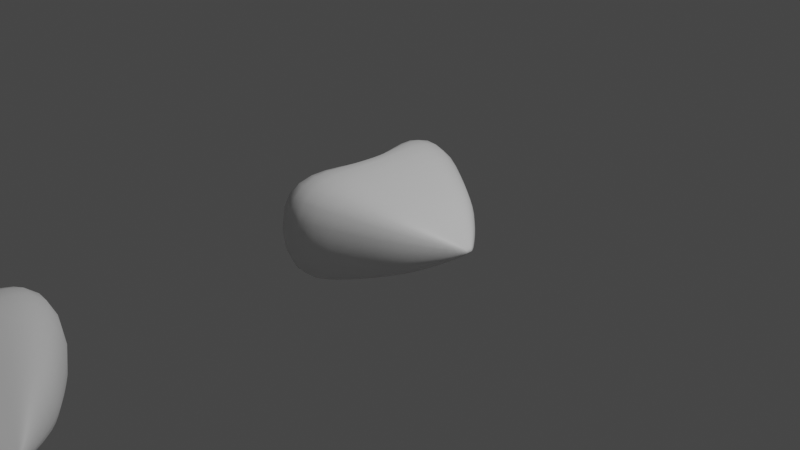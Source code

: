 # Source: time.blend  (saved by Blender 5.0.119; exported with 4.5.12 LTS)
import bpy
from mathutils import Matrix  # noqa: F401  (used for matrix-valued properties, if any)

bpy.ops.wm.read_factory_settings(use_empty=True)
scene = bpy.context.scene
scene.name = 'Scene'

# ---- collections
col_collection = bpy.data.collections.new('Collection'); scene.collection.children.link(col_collection)

# ---- materials (node trees are filled in below, after node groups)
mat_material = bpy.data.materials.new('Material')
mat_material.alpha_threshold = 0.0
mat_material.use_backface_culling_lightprobe_volume = False
mat_material.use_transparent_shadow = False
mat_material.roughness = 0.5
mat_material.line_color = (0.0, 0.0, 0.0, 1.0)
mat_material_001 = bpy.data.materials.new('Material.001')
mat_material_001.alpha_threshold = 0.0
mat_material_001.use_backface_culling_lightprobe_volume = False
mat_material_001.use_transparent_shadow = False
mat_material_001.roughness = 0.5
mat_material_001.line_color = (0.0, 0.0, 0.0, 1.0)

# ---- node groups
ng_geometry_nodes = bpy.data.node_groups.new('Geometry Nodes', 'GeometryNodeTree')
_s = ng_geometry_nodes.interface.new_socket(name='Geometry', in_out='OUTPUT', socket_type='NodeSocketGeometry')
_s = ng_geometry_nodes.interface.new_socket(name='Geometry', in_out='INPUT', socket_type='NodeSocketGeometry')
ng_geometry_nodes.is_modifier = True
_N = ng_geometry_nodes.nodes; _L = ng_geometry_nodes.links
n0 = _N.new('NodeGroupInput'); n0.name = 'Group Input'; n0.location = (1107, 416)
n1 = _N.new('NodeGroupOutput'); n1.name = 'Group Output'; n1.location = (2257, 504)
n2 = _N.new('ShaderNodeMath'); n2.name = 'Math'; n2.location = (-259, 318)
n2.operation = 'MULTIPLY'
n2.inputs[1].default_value = 10.0
n3 = _N.new('ShaderNodeMapRange'); n3.name = 'Map Range'; n3.location = (136, 321)
n3.inputs[2].default_value = 20.5
n3.inputs[3].default_value = -20.5
n3.inputs[4].default_value = 17.0
n4 = _N.new('ShaderNodeMath'); n4.name = 'Math.001'; n4.location = (-375, 129)
n4.operation = 'SNAP'
n4.inputs[1].default_value = 0.02
n5 = _N.new('ShaderNodeMath'); n5.name = 'Math.002'; n5.location = (-53, 324)
n5.operation = 'MODULO'
n5.inputs[1].default_value = 10.6
n6 = _N.new('ShaderNodeTexNoise'); n6.name = 'Musgrave Texture'; n6.location = (-353, -254)
n6.width = 150
n6.noise_dimensions = '4D'
n6.normalize = False
n6.inputs[2].default_value = 19.9
n6.inputs[3].default_value = 1.0
n6.inputs[4].default_value = 0.25
n7 = _N.new('ShaderNodeCombineXYZ'); n7.name = 'Combine XYZ'; n7.location = (307, 326)
n8 = _N.new('GeometryNodeInputSceneTime'); n8.name = 'Scene Time'; n8.location = (-508, 262)
n9 = _N.new('GeometryNodeInstanceOnPoints'); n9.name = 'Instance on Points'; n9.location = (679, 35)
n10 = _N.new('GeometryNodeTranslateInstances'); n10.name = 'Translate Instances'; n10.location = (451, -59)
n11 = _N.new('GeometryNodeMeshLine'); n11.name = 'Mesh Line'; n11.location = (242, 2)
n11.inputs[0].default_value = 8
n11.inputs[3].default_value = (0.0, -2.31, 0.0)
n12 = _N.new('GeometryNodeTransform'); n12.name = 'Transform Geometry'; n12.location = (499, 406)
n13 = _N.new('GeometryNodeMeshLine'); n13.name = 'Mesh Line.001'; n13.location = (915, 676)
n13.inputs[0].default_value = 8
n13.inputs[3].default_value = (0.0, -2.3, 2.98e-08)
n14 = _N.new('GeometryNodeInstanceOnPoints'); n14.name = 'Instance on Points.001'; n14.location = (1396, 449)
n15 = _N.new('GeometryNodeTranslateInstances'); n15.name = 'Translate Instances.001'; n15.location = (2019, 595)
n16 = _N.new('GeometryNodeInputIndex'); n16.name = 'Index'; n16.location = (1112, 690)
n17 = _N.new('ShaderNodeMath'); n17.name = 'Math.003'; n17.location = (1331, 681)
n17.operation = 'MODULO'
n17.inputs[1].default_value = 2.0
n18 = _N.new('FunctionNodeCompare'); n18.name = 'Compare'; n18.location = (1522, 681)
n18.operation = 'EQUAL'
n18.inputs[1].default_value = 1.0
n19 = _N.new('ShaderNodeMath'); n19.name = 'Math.004'; n19.location = (1610, 402)
n19.operation = 'MULTIPLY'
n20 = _N.new('ShaderNodeCombineXYZ'); n20.name = 'Combine XYZ.001'; n20.location = (1801, 388)
n20.inputs[1].default_value = -0.1
n20.inputs[2].default_value = -0.6
n21 = _N.new('GeometryNodeInputSceneTime'); n21.name = 'Scene Time.001'; n21.location = (1201, 186)
_L.new(n7.outputs[0], n12.inputs[1])
_L.new(n8.outputs[1], n2.inputs[0])
_L.new(n2.outputs[0], n5.inputs[0])
_L.new(n3.outputs[0], n7.inputs[0])
_L.new(n5.outputs[0], n3.inputs[0])
_L.new(n0.outputs[0], n14.inputs[2])
_L.new(n13.outputs[0], n14.inputs[0])
_L.new(n14.outputs[0], n15.inputs[0])
_L.new(n15.outputs[0], n1.inputs[0])
_L.new(n16.outputs[0], n17.inputs[0])
_L.new(n17.outputs[0], n18.inputs[0])
_L.new(n18.outputs[0], n15.inputs[1])
_L.new(n19.outputs[0], n20.inputs[0])
_L.new(n20.outputs[0], n15.inputs[2])
_L.new(n21.outputs[0], n19.inputs[1])
_L.new(n16.outputs[0], n19.inputs[0])
n1.is_active_output = True

# ---- material node trees
mat_material.use_nodes = True; mat_material.node_tree.nodes.clear()
_N = mat_material.node_tree.nodes; _L = mat_material.node_tree.links
n0 = _N.new('ShaderNodeOutputMaterial'); n0.name = 'Material Output'; n0.location = (300, 300)
n1 = _N.new('ShaderNodeBsdfPrincipled'); n1.name = 'Principled BSDF'; n1.location = (10, 300)
n1.distribution = 'GGX'
n1.subsurface_method = 'RANDOM_WALK_SKIN'
n1.inputs[3].default_value = 1.45
n1.inputs[27].default_value = (0.0, 0.0, 0.0, 1.0)
n1.inputs[28].default_value = 1.0
_L.new(n1.outputs[0], n0.inputs[0])
n0.is_active_output = True
mat_material_001.use_nodes = True; mat_material_001.node_tree.nodes.clear()
_N = mat_material_001.node_tree.nodes; _L = mat_material_001.node_tree.links
n0 = _N.new('ShaderNodeOutputMaterial'); n0.name = 'Material Output'; n0.location = (300, 300)
n1 = _N.new('ShaderNodeBsdfPrincipled'); n1.name = 'Principled BSDF'; n1.location = (10, 300)
n1.distribution = 'GGX'
n1.subsurface_method = 'RANDOM_WALK_SKIN'
n1.inputs[3].default_value = 1.45
n1.inputs[27].default_value = (0.0, 0.0, 0.0, 1.0)
n1.inputs[28].default_value = 1.0
_L.new(n1.outputs[0], n0.inputs[0])
n0.is_active_output = True

# ---- world
world_world = bpy.data.worlds.new('World'); scene.world = world_world
world_world.use_nodes = True; world_world.node_tree.nodes.clear()
_N = world_world.node_tree.nodes; _L = world_world.node_tree.links
n0 = _N.new('ShaderNodeOutputWorld'); n0.name = 'World Output'; n0.location = (300, 300)
n1 = _N.new('ShaderNodeBackground'); n1.name = 'Background'; n1.location = (10, 300)
n1.inputs[0].default_value = (0.05088, 0.05088, 0.05088, 1.0)
_L.new(n1.outputs[0], n0.inputs[0])
n0.is_active_output = True
world_world.color = (0.05088, 0.05088, 0.05088)
world_world.use_sun_shadow = False
world_world.sun_shadow_jitter_overblur = 0.0

# ---- cameras
cam_camera = bpy.data.cameras.new('Camera')
cam_camera.clip_end = 100.0
cam_camera.ortho_scale = 7.314

# ---- lights
light_light = bpy.data.lights.new('Light', 'POINT')
light_light.transmission_factor = 0.0
light_light.energy = 1000.0
light_light.shadow_soft_size = 0.1
light_light.shadow_maximum_resolution = 0.006
light_light.use_absolute_resolution = True

# ---- meshes
me_cube = bpy.data.meshes.new('Cube')
me_cube.from_pydata([], [], [])
_uv = me_cube.uv_layers.new(name='UVMap')
_uv.uv.foreach_set('vector', [])
me_cube.materials.append(mat_material)
me_cube.use_mirror_vertex_groups = False
me_cube.update()
me_cube_001 = bpy.data.meshes.new('Cube.001')
me_cube_001.from_pydata([(1.0, 0.03412, 0.03412), (1.0, 0.03412, -0.03412), (1.0, -0.03412, 0.03412), (1.0, -0.03412, -0.03412), (-1.0, 0.6797, 0.6797), (-1.0, 0.6797, -0.6797), (-1.0, -0.6797, 0.6797), (-1.0, -0.6797, -0.6797), (-0.2368, 0.0, -0.6797), (1.0, 0.0, 0.03412), (-0.2368, 0.0, 0.6797), (1.0, 0.0, -0.03412), (-0.4974, 1.265, -1.265), (-0.4974, -1.265, 1.265), (-0.4974, -1.265, -1.265), (-0.4974, 1.265, 1.265), (-0.4974, 0.0, -1.265), (-0.4974, 0.0, 1.265), (0.1666, -0.8343, -0.8343), (0.1666, 0.8343, 0.8343), (0.1666, 0.0, 0.8343), (0.1666, 0.8343, -0.8343), (0.1666, -0.8343, 0.8343), (0.1666, 0.0, -0.8343), (0.5833, -0.5435, -0.5435), (0.5833, 0.5435, 0.5435), (0.5833, 0.0, 0.5435), (0.5833, 0.5435, -0.5435), (0.5833, -0.5435, 0.5435), (0.5833, 0.0, -0.5435), (-0.4843, -0.2205, -0.6797), (1.0, -0.01107, 0.03412), (-0.4843, -0.2205, 0.6797), (1.0, -0.01107, -0.03412), (-0.4974, -0.4104, -1.265), (-0.4974, -0.4104, 1.265), (0.1666, -0.2706, 0.8343), (0.1666, -0.2706, -0.8343), (0.5833, -0.1763, 0.5435), (0.5833, -0.1763, -0.5435), (-0.4227, 0.1656, 0.6797), (1.0, 0.008312, -0.03412), (-0.4227, 0.1656, -0.6797), (1.0, 0.008312, 0.03412), (-0.4974, 0.3082, 1.265), (-0.4974, 0.3082, -1.265), (0.1666, 0.2032, 0.8343), (0.1666, 0.2032, -0.8343), (0.5833, 0.1324, 0.5435), (0.5833, 0.1324, -0.5435)], [], [(35, 32, 6, 13), (14, 13, 6, 7), (42, 40, 4, 5), (39, 33, 3, 24), (33, 31, 2, 3), (27, 25, 0, 1), (41, 43, 9, 11), (49, 41, 11, 29), (30, 32, 10, 8), (44, 40, 10, 17), (46, 44, 17, 20), (42, 45, 16, 8), (5, 4, 15, 12), (30, 34, 14, 7), (18, 22, 13, 14), (36, 35, 13, 22), (38, 36, 22, 28), (24, 28, 22, 18), (48, 46, 20, 26), (45, 47, 23, 16), (12, 15, 19, 21), (34, 37, 18, 14), (43, 48, 26, 9), (3, 2, 28, 24), (31, 38, 28, 2), (47, 49, 29, 23), (21, 19, 25, 27), (37, 39, 24, 18), (23, 29, 39, 37), (9, 26, 38, 31), (16, 23, 37, 34), (26, 20, 36, 38), (20, 17, 35, 36), (8, 16, 34, 30), (7, 6, 32, 30), (11, 9, 31, 33), (29, 11, 33, 39), (17, 10, 32, 35), (21, 27, 49, 47), (0, 25, 48, 43), (12, 21, 47, 45), (25, 19, 46, 48), (5, 12, 45, 42), (19, 15, 44, 46), (15, 4, 40, 44), (27, 1, 41, 49), (1, 0, 43, 41), (8, 10, 40, 42)])
me_cube_001.polygons.foreach_set('use_smooth', [True] * 48)
_uv = me_cube_001.uv_layers.new(name='UVMap')
_uv.uv.foreach_set('vector', [0.8122, 0.6655, 0.875, 0.6655, 0.875, 0.75, 0.8122, 0.75, 0.375, 0.9372, 0.625, 0.9372, 0.625, 1.0, 0.375, 1.0, 0.375, 0.1554, 0.625, 0.1554, 0.625, 0.25, 0.375, 0.25, 0.3229, 0.6655, 0.375, 0.6655, 0.375, 0.75, 0.3229, 0.75, 0.375, 0.6655, 0.625, 0.6655, 0.625, 0.75, 0.375, 0.75, 0.375, 0.4479, 0.625, 0.4479, 0.625, 0.5, 0.375, 0.5, 0.375, 0.5946, 0.625, 0.5946, 0.625, 0.625, 0.375, 0.625, 0.3229, 0.5946, 0.375, 0.5946, 0.375, 0.625, 0.3229, 0.625, 0.375, 0.08445, 0.625, 0.08445, 0.625, 0.125, 0.375, 0.125, 0.8122, 0.5946, 0.875, 0.5946, 0.875, 0.625, 0.8122, 0.625, 0.7292, 0.5946, 0.8122, 0.5946, 0.8122, 0.625, 0.7292, 0.625, 0.125, 0.5946, 0.1878, 0.5946, 0.1878, 0.625, 0.125, 0.625, 0.375, 0.25, 0.625, 0.25, 0.625, 0.3128, 0.375, 0.3128, 0.125, 0.6655, 0.1878, 0.6655, 0.1878, 0.75, 0.125, 0.75, 0.375, 0.8542, 0.625, 0.8542, 0.625, 0.9372, 0.375, 0.9372, 0.7292, 0.6655, 0.8122, 0.6655, 0.8122, 0.75, 0.7292, 0.75, 0.6771, 0.6655, 0.7292, 0.6655, 0.7292, 0.75, 0.6771, 0.75, 0.375, 0.8021, 0.625, 0.8021, 0.625, 0.8542, 0.375, 0.8542, 0.6771, 0.5946, 0.7292, 0.5946, 0.7292, 0.625, 0.6771, 0.625, 0.1878, 0.5946, 0.2708, 0.5946, 0.2708, 0.625, 0.1878, 0.625, 0.375, 0.3128, 0.625, 0.3128, 0.625, 0.3958, 0.375, 0.3958, 0.1878, 0.6655, 0.2708, 0.6655, 0.2708, 0.75, 0.1878, 0.75, 0.625, 0.5946, 0.6771, 0.5946, 0.6771, 0.625, 0.625, 0.625, 0.375, 0.75, 0.625, 0.75, 0.625, 0.8021, 0.375, 0.8021, 0.625, 0.6655, 0.6771, 0.6655, 0.6771, 0.75, 0.625, 0.75, 0.2708, 0.5946, 0.3229, 0.5946, 0.3229, 0.625, 0.2708, 0.625, 0.375, 0.3958, 0.625, 0.3958, 0.625, 0.4479, 0.375, 0.4479, 0.2708, 0.6655, 0.3229, 0.6655, 0.3229, 0.75, 0.2708, 0.75, 0.2708, 0.625, 0.3229, 0.625, 0.3229, 0.6655, 0.2708, 0.6655, 0.625, 0.625, 0.6771, 0.625, 0.6771, 0.6655, 0.625, 0.6655, 0.1878, 0.625, 0.2708, 0.625, 0.2708, 0.6655, 0.1878, 0.6655, 0.6771, 0.625, 0.7292, 0.625, 0.7292, 0.6655, 0.6771, 0.6655, 0.7292, 0.625, 0.8122, 0.625, 0.8122, 0.6655, 0.7292, 0.6655, 0.125, 0.625, 0.1878, 0.625, 0.1878, 0.6655, 0.125, 0.6655, 0.375, 0.0, 0.625, 0.0, 0.625, 0.08445, 0.375, 0.08445, 0.375, 0.625, 0.625, 0.625, 0.625, 0.6655, 0.375, 0.6655, 0.3229, 0.625, 0.375, 0.625, 0.375, 0.6655, 0.3229, 0.6655, 0.8122, 0.625, 0.875, 0.625, 0.875, 0.6655, 0.8122, 0.6655, 0.2708, 0.5, 0.3229, 0.5, 0.3229, 0.5946, 0.2708, 0.5946, 0.625, 0.5, 0.6771, 0.5, 0.6771, 0.5946, 0.625, 0.5946, 0.1878, 0.5, 0.2708, 0.5, 0.2708, 0.5946, 0.1878, 0.5946, 0.6771, 0.5, 0.7292, 0.5, 0.7292, 0.5946, 0.6771, 0.5946, 0.125, 0.5, 0.1878, 0.5, 0.1878, 0.5946, 0.125, 0.5946, 0.7292, 0.5, 0.8122, 0.5, 0.8122, 0.5946, 0.7292, 0.5946, 0.8122, 0.5, 0.875, 0.5, 0.875, 0.5946, 0.8122, 0.5946, 0.3229, 0.5, 0.375, 0.5, 0.375, 0.5946, 0.3229, 0.5946, 0.375, 0.5, 0.625, 0.5, 0.625, 0.5946, 0.375, 0.5946, 0.375, 0.125, 0.625, 0.125, 0.625, 0.1554, 0.375, 0.1554])
me_cube_001.materials.append(mat_material_001)
me_cube_001.use_mirror_vertex_groups = False
me_cube_001.update()

# ---- objects
ob_cube = bpy.data.objects.new('Cube', me_cube)
ob_light = bpy.data.objects.new('Light', light_light)
ob_camera = bpy.data.objects.new('Camera', cam_camera)
ob_cube_001 = bpy.data.objects.new('Cube.001', me_cube_001)

# ---- transforms, parenting, visibility, modifiers, constraints
ob_cube.location = (0.0, 0.0, 0.0)
ob_cube.lock_rotations_4d = False
ob_cube.empty_display_type = 'ARROWS'
ob_cube.lineart.crease_threshold = 0.0
ob_light.location = (4.076, 1.005, 5.904)
ob_light.rotation_euler = (0.6503, 0.05522, 1.866)
ob_light.lock_rotations_4d = False
ob_light.empty_display_type = 'ARROWS'
ob_light.color = (0.0, 0.0, 0.0, 0.0)
ob_light.lineart.crease_threshold = 0.0
ob_camera.location = (7.359, -6.926, 4.958)
ob_camera.rotation_euler = (1.109, 0.0, 0.8149)
ob_camera.lock_rotations_4d = False
ob_camera.empty_display_type = 'ARROWS'
ob_camera.color = (0.0, 0.0, 0.0, 0.0)
ob_camera.display_type = 'WIRE'
ob_camera.lineart.crease_threshold = 0.0
ob_cube_001.location = (0.0, 0.0, 0.0)
ob_cube_001.scale = (1.0, 1.0, -0.519)
ob_cube_001.lock_rotations_4d = False
ob_cube_001.empty_display_type = 'ARROWS'
ob_cube_001.lineart.crease_threshold = 0.0
_m = ob_cube_001.modifiers.new('Subdivision', 'SUBSURF')
_m = ob_cube_001.modifiers.new('GeometryNodes', 'NODES')
_m.node_group = ng_geometry_nodes

# ---- collection membership
col_collection.objects.link(ob_cube)
col_collection.objects.link(ob_light)
col_collection.objects.link(ob_camera)
col_collection.objects.link(ob_cube_001)

# ---- scene / render settings (as saved in the file)
scene.camera = ob_camera
scene.frame_start = 1; scene.frame_end = 250; scene.frame_set(191)
scene.render.engine = 'BLENDER_EEVEE_NEXT'
scene.render.bake_bias = 0.0
scene.render.bake_samples = 0
scene.cycles.sampling_pattern = 'TABULATED_SOBOL'
scene.view_settings.view_transform = 'Filmic'
bpy.context.view_layer.update()
